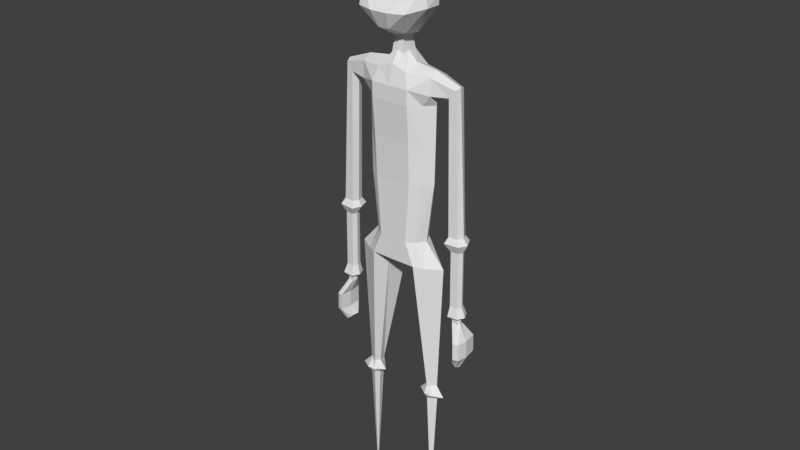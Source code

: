 # Source: char_side_1.blend  (saved by Blender 2.78.0; exported with 4.5.12 LTS)
import bpy
from mathutils import Matrix  # noqa: F401  (used for matrix-valued properties, if any)

bpy.ops.wm.read_factory_settings(use_empty=True)
scene = bpy.context.scene
scene.name = 'Scene'

# ---- collections
col_collection_1 = bpy.data.collections.new('Collection 1'); scene.collection.children.link(col_collection_1)

# ---- world
world_world = bpy.data.worlds.new('World'); scene.world = world_world
world_world.color = (0.05088, 0.05088, 0.05088)
world_world.use_sun_shadow = False
world_world.sun_shadow_jitter_overblur = 0.0
world_world.cycles.sampling_method = 'MANUAL'

# ---- meshes
me_cube_001 = bpy.data.meshes.new('Cube.001')
me_cube_001.from_pydata([(1.101, 0.06549, 15.96), (0.7475, -0.6431, 16.04), (0.1758, -0.7895, 15.07), (0.7362, -0.8602, 15.55), (0.4334, 0.06549, 14.84), (1.101, 0.06549, 15.67), (0.7254, 0.06549, 16.58), (0.4677, -0.6554, 16.52), (1.508, 0.06549, 16.83), (1.251, -0.6661, 17.09), (1.335, 0.06549, 17.63), (1.077, -0.8701, 17.65), (0.4085, -0.4023, 14.92), (1.101, -0.4023, 15.67), (1.011, -0.4023, 16.21), (1.086, -0.4023, 16.44), (1.225, -0.4023, 16.72), (1.335, -0.4023, 17.63), (0.3544, 0.5679, 15.67), (0.03755, -0.7895, 15.06), (0.2662, -0.6715, 15.97), (0.1258, 0.5679, 14.84), (0.3544, 0.5679, 15.96), (0.2662, -0.9989, 15.54), (0.1375, -0.6554, 16.52), (0.2257, 0.5679, 16.59), (0.4056, -0.6661, 17.11), (0.4938, 0.5679, 16.86), (0.3461, -0.8701, 17.67), (0.4343, 0.5679, 17.66), (0.1258, -0.4023, 14.84), (-0.01075, -0.536, 18.39), (1.16, 0.03416, 17.96), (1.084, -0.8697, 17.97), (-0.01075, -0.06822, 18.48), (1.16, -0.3703, 17.96), (0.3422, -0.536, 18.38), (0.4412, 0.5682, 17.99), (0.4304, -0.06822, 18.46), (1.077, -1.026, 17.78), (0.3461, -1.026, 17.8), (1.084, -1.025, 17.97), (0.353, -1.025, 18.0), (0.1258, 0.2018, 14.84), (0.1258, -0.1597, 14.84), (0.848, 0.3538, 10.74), (0.848, -0.2759, 10.74), (0.8661, -0.2759, 11.95), (1.131, -0.3039, 13.36), (0.8661, 0.3538, 11.95), (1.131, 0.3538, 13.35), (0.6608, 0.3538, 8.941), (0.6608, -0.2759, 8.941), (0.564, 0.5173, 13.48), (0.5737, -0.488, 11.96), (0.5402, 0.5173, 10.74), (0.5522, 0.5173, 11.95), (0.5617, -0.4382, 10.7), (0.5855, -0.5718, 13.48), (0.2816, 0.6167, 8.937), (0.4377, -0.4382, 8.949), (1.131, -0.2654, 13.84), (1.131, 0.3562, 13.81), (0.4321, 0.5044, 13.87), (0.4536, -0.4451, 13.89), (1.117, 0.0, 11.96), (1.131, 0.008628, 13.24), (1.093, 0.0, 10.74), (1.266, 0.04626, 4.246), (0.8521, 0.0, 8.945), (0.9234, 0.04626, 4.236), (1.131, -0.003239, 13.99), (0.4536, 1.001e-07, 14.08), (0.8787, 0.3538, 13.03), (0.8787, -0.2759, 13.03), (0.5846, -0.5718, 13.03), (0.5632, 0.5173, 13.03), (1.131, 1.124e-07, 13.03), (1.003, 0.355, 8.234), (1.003, -0.2771, 8.234), (0.3578, 0.7057, 8.214), (0.7157, -0.4406, 8.279), (1.458, -0.0001229, 8.248), (0.4984, -0.0001229, 8.176), (1.011, -0.109, 4.236), (1.143, -0.02867, 4.242), (1.003, -0.2771, 8.234), (1.458, -0.0001229, 8.248), (0.9741, 0.2793, 4.236), (1.143, 0.1423, 4.242), (1.538, 0.01309, 3.945), (1.221, 0.2068, 4.015), (0.683, 0.01309, 3.998), (0.9755, 0.3219, 3.994), (1.202, -0.2136, 4.001), (0.9845, -0.1963, 3.994), (1.282, 0.04667, 3.812), (1.159, 0.1428, 3.808), (0.9396, 0.04667, 3.802), (0.9903, 0.2797, 3.803), (1.159, -0.02827, 3.808), (1.027, -0.1086, 3.803), (1.08, 0.06675, -0.01167), (1.571, 0.01487, 13.26), (1.652, -0.1734, 13.4), (1.65, 0.2227, 13.4), (1.822, 0.2242, 13.62), (1.891, 0.007724, 13.7), (1.835, -0.1502, 13.63), (1.665, 0.01487, 9.445), (1.734, -0.1734, 9.447), (1.73, 0.2227, 9.447), (2.007, 0.2242, 9.452), (2.118, 0.007725, 9.454), (2.027, -0.1502, 9.452), (1.56, 0.009846, 9.267), (1.666, -0.2785, 9.268), (1.66, 0.3282, 9.268), (2.085, 0.3304, 9.276), (2.254, -0.0011, 9.279), (2.115, -0.2429, 9.277), (1.742, 0.01676, 8.998), (1.797, -0.1339, 8.999), (1.794, 0.1832, 8.999), (2.016, 0.1843, 9.003), (2.104, 0.01104, 9.005), (2.031, -0.1154, 9.004), (1.753, 0.01676, 7.28), (1.808, -0.1339, 7.281), (1.805, 0.1832, 7.281), (2.027, 0.1843, 7.285), (2.115, 0.01104, 7.286), (2.043, -0.1154, 7.285), (1.822, 0.01894, 6.926), (1.861, -0.0884, 6.926), (1.859, 0.1375, 6.926), (2.017, 0.1383, 6.929), (2.08, 0.01486, 6.93), (2.029, -0.07518, 6.929), (1.826, 0.01894, 6.733), (1.865, -0.0884, 6.734), (1.863, 0.1375, 6.734), (2.021, 0.1383, 6.737), (2.084, 0.01486, 6.738), (2.032, -0.07518, 6.737), (2.06, 0.00598, 6.26), (2.099, -0.3593, 6.261), (2.097, 0.4094, 6.261), (2.255, 0.4122, 6.264), (2.318, -0.00789, 6.265), (2.266, -0.3143, 6.264), (2.07, 0.00598, 5.734), (2.109, -0.3593, 5.735), (2.107, 0.4094, 5.735), (2.265, 0.4122, 5.738), (2.328, -0.00789, 5.739), (2.276, -0.3143, 5.738), (1.987, 0.02739, 5.426), (1.942, -0.1633, 5.463), (1.942, 0.2028, 5.445), (2.066, 0.1981, 5.346), (2.114, -0.004279, 5.318), (2.073, -0.1482, 5.358), (0.1868, -0.2204, 14.27), (0.1868, 0.3012, 14.25), (0.1868, 0.0222, 14.34), (1.678, 0.01545, 6.972), (1.788, -0.2149, 6.974), (1.777, 0.258, 6.973), (2.101, 0.2653, 6.986), (2.235, 0.0115, 6.991), (2.114, -0.2015, 6.987), (0.1258, 0.02101, 14.84), (0.0, -0.6715, 15.96), (0.0, 0.6736, 15.96), (-1.101, 0.06549, 15.96), (-0.7475, -0.6431, 16.04), (-0.1758, -0.7895, 15.07), (-0.7362, -0.8602, 15.55), (-0.4334, 0.06549, 14.84), (-1.101, 0.06549, 15.67), (0.0, 0.6736, 14.84), (0.0, 0.6736, 15.67), (0.0, -0.7895, 15.06), (0.0, -0.9989, 15.54), (0.0, -0.6554, 16.52), (0.0, 0.6736, 16.59), (-0.7254, 0.06549, 16.58), (-0.4677, -0.6554, 16.52), (0.0, -0.6661, 17.13), (0.0, 0.6736, 16.88), (-1.508, 0.06549, 16.83), (-1.251, -0.6661, 17.09), (0.0, -0.8701, 17.68), (0.0, 0.6736, 17.68), (-1.335, 0.06549, 17.63), (-1.077, -0.8701, 17.65), (-0.4085, -0.4023, 14.92), (-1.101, -0.4023, 15.67), (-1.011, -0.4023, 16.21), (0.0, -0.4023, 14.84), (-1.086, -0.4023, 16.44), (-1.225, -0.4023, 16.72), (-1.335, -0.4023, 17.63), (-0.3544, 0.5679, 15.67), (-0.03755, -0.7895, 15.06), (-0.2662, -0.6715, 15.97), (-0.1258, 0.5679, 14.84), (-0.3544, 0.5679, 15.96), (-0.2662, -0.9989, 15.54), (-0.1375, -0.6554, 16.52), (-0.2257, 0.5679, 16.59), (-0.4056, -0.6661, 17.11), (-0.4938, 0.5679, 16.86), (-0.3461, -0.8701, 17.67), (-0.4343, 0.5679, 17.66), (-0.1258, -0.4023, 14.84), (0.01075, -0.536, 18.39), (0.0, 0.674, 18.01), (-1.16, 0.03416, 17.96), (-1.084, -0.8697, 17.97), (0.01075, -0.06822, 18.48), (-1.16, -0.3703, 17.96), (-0.3422, -0.536, 18.38), (-0.4412, 0.5682, 17.99), (-0.4304, -0.06822, 18.46), (0.0, -1.026, 17.82), (-1.077, -1.026, 17.78), (-0.3461, -1.026, 17.8), (0.0, -1.025, 18.01), (-1.084, -1.025, 17.97), (-0.353, -1.025, 18.0), (0.0, 0.2546, 14.84), (-0.1258, 0.2018, 14.84), (0.0, -0.1746, 14.84), (-0.1258, -0.1597, 14.84), (-0.848, 0.3538, 10.74), (-0.848, -0.2759, 10.74), (-0.8661, -0.2759, 11.95), (-1.131, -0.3039, 13.36), (-0.8661, 0.3538, 11.95), (-1.131, 0.3538, 13.35), (-0.6608, 0.3538, 8.941), (-0.6608, -0.2759, 8.941), (-0.564, 0.5173, 13.48), (-0.5737, -0.488, 11.96), (-0.5402, 0.5173, 10.74), (-0.5522, 0.5173, 11.95), (-0.5617, -0.4382, 10.7), (-0.5855, -0.5718, 13.48), (-0.2816, 0.6167, 8.937), (-0.4377, -0.4382, 8.949), (-1.131, -0.2654, 13.84), (-1.131, 0.3562, 13.81), (-0.4321, 0.5044, 13.87), (-0.4536, -0.4451, 13.89), (-1.117, 0.0, 11.96), (-1.131, 0.008628, 13.24), (-1.093, 0.0, 10.74), (-1.266, 0.04626, 4.246), (-0.8521, 0.0, 8.945), (-0.9234, 0.04626, 4.236), (-1.131, -0.003239, 13.99), (-0.4536, 1.001e-07, 14.08), (-0.8787, 0.3538, 13.03), (-0.8787, -0.2759, 13.03), (-0.5846, -0.5718, 13.03), (-0.5632, 0.5173, 13.03), (-1.131, 1.124e-07, 13.03), (-1.003, 0.355, 8.234), (-1.003, -0.2771, 8.234), (-0.3578, 0.7057, 8.214), (-0.7157, -0.4406, 8.279), (-1.458, -0.0001229, 8.248), (-0.4984, -0.0001229, 8.176), (-1.011, -0.109, 4.236), (-1.143, -0.02867, 4.242), (-1.003, -0.2771, 8.234), (-1.458, -0.0001229, 8.248), (-0.9741, 0.2793, 4.236), (-1.143, 0.1423, 4.242), (-1.538, 0.01309, 3.945), (-1.221, 0.2068, 4.015), (-0.683, 0.01309, 3.998), (-0.9755, 0.3219, 3.994), (-1.202, -0.2136, 4.001), (-0.9845, -0.1963, 3.994), (-1.282, 0.04667, 3.812), (-1.159, 0.1428, 3.808), (-0.9396, 0.04667, 3.802), (-0.9903, 0.2797, 3.803), (-1.159, -0.02827, 3.808), (-1.027, -0.1086, 3.803), (-1.08, 0.06675, -0.01167), (-1.571, 0.01487, 13.26), (-1.652, -0.1734, 13.4), (-1.65, 0.2227, 13.4), (-1.822, 0.2242, 13.62), (-1.891, 0.007724, 13.7), (-1.835, -0.1502, 13.63), (-1.665, 0.01487, 9.445), (-1.734, -0.1734, 9.447), (-1.73, 0.2227, 9.447), (-2.007, 0.2242, 9.452), (-2.118, 0.007725, 9.454), (-2.027, -0.1502, 9.452), (-1.56, 0.009846, 9.267), (-1.666, -0.2785, 9.268), (-1.66, 0.3282, 9.268), (-2.085, 0.3304, 9.276), (-2.254, -0.0011, 9.279), (-2.115, -0.2429, 9.277), (-1.742, 0.01676, 8.998), (-1.797, -0.1339, 8.999), (-1.794, 0.1832, 8.999), (-2.016, 0.1843, 9.003), (-2.104, 0.01104, 9.005), (-2.031, -0.1154, 9.004), (-1.753, 0.01676, 7.28), (-1.808, -0.1339, 7.281), (-1.805, 0.1832, 7.281), (-2.027, 0.1843, 7.285), (-2.115, 0.01104, 7.286), (-2.043, -0.1154, 7.285), (-1.822, 0.01894, 6.926), (-1.861, -0.0884, 6.926), (-1.859, 0.1375, 6.926), (-2.017, 0.1383, 6.929), (-2.08, 0.01486, 6.93), (-2.029, -0.07518, 6.929), (-1.826, 0.01894, 6.733), (-1.865, -0.0884, 6.734), (-1.863, 0.1375, 6.734), (-2.021, 0.1383, 6.737), (-2.084, 0.01486, 6.738), (-2.032, -0.07518, 6.737), (-2.06, 0.00598, 6.26), (-2.099, -0.3593, 6.261), (-2.097, 0.4094, 6.261), (-2.255, 0.4122, 6.264), (-2.318, -0.00789, 6.265), (-2.266, -0.3143, 6.264), (-2.07, 0.00598, 5.734), (-2.109, -0.3593, 5.735), (-2.107, 0.4094, 5.735), (-2.265, 0.4122, 5.738), (-2.328, -0.00789, 5.739), (-2.276, -0.3143, 5.738), (-1.987, 0.02739, 5.426), (-1.942, -0.1633, 5.463), (-1.942, 0.2028, 5.445), (-2.066, 0.1981, 5.346), (-2.114, -0.004279, 5.318), (-2.073, -0.1482, 5.358), (-0.1868, -0.2204, 14.27), (-0.1868, 0.3012, 14.25), (-0.1868, 0.0222, 14.34), (-1.678, 0.01545, 6.972), (-1.788, -0.2149, 6.974), (-1.777, 0.258, 6.973), (-2.101, 0.2653, 6.986), (-2.235, 0.0115, 6.991), (-2.114, -0.2015, 6.987), (-0.1258, 0.02101, 14.84), (0.0, -0.4382, 10.71), (0.0, 0.5571, 10.75), (0.0, 0.5571, 11.94), (0.0, 0.5565, 13.48), (0.0, -0.488, 11.96), (0.0, -0.5718, 13.48), (0.0, -0.4382, 8.941), (0.0, 0.673, 8.929), (0.0, 0.5755, 13.91), (0.0, -0.443, 14.05), (0.0, -0.5718, 13.03), (0.0, 0.5571, 13.03), (0.0, -0.4406, 8.269), (0.0, 0.762, 8.258), (0.0, -0.0001229, 8.167), (0.0, 0.3828, 14.38), (0.0, -0.2195, 14.35)], [(4, 172), (4, 43), (4, 44), (179, 363), (179, 233), (179, 235)], [(15, 6, 8, 16), (21, 18, 5, 4), (12, 13, 3, 2), (30, 12, 2, 19), (18, 182, 174, 22), (13, 5, 0, 14), (23, 3, 1, 20), (19, 23, 184, 183), (22, 174, 186, 25), (14, 0, 6, 15), (20, 1, 7, 24), (16, 8, 10, 17), (25, 186, 190, 27), (24, 7, 9, 26), (10, 29, 37, 32), (27, 190, 194, 29), (26, 9, 11, 28), (17, 10, 32, 35), (9, 16, 17, 11), (1, 14, 15, 7), (3, 13, 14, 1), (21, 4, 12, 30, 44, 172, 43), (4, 5, 13, 12), (7, 15, 16, 9), (234, 44, 30, 200), (29, 194, 218, 37), (189, 26, 28, 193), (8, 27, 29, 10), (11, 17, 35, 33), (185, 24, 26, 189), (6, 25, 27, 8), (173, 20, 24, 185), (0, 22, 25, 6), (2, 3, 23, 19), (184, 23, 20, 173), (5, 18, 22, 0), (200, 30, 19, 183), (181, 182, 18, 21), (38, 34, 31, 36), (37, 218, 34, 38), (32, 37, 38, 35), (35, 38, 36, 33), (11, 33, 41, 39), (28, 11, 39, 40), (226, 40, 42, 229), (40, 39, 41, 42), (33, 36, 42, 41), (193, 28, 40, 226), (36, 31, 229, 42), (181, 21, 43, 232), (60, 370, 376, 81), (76, 53, 50, 73), (77, 66, 48, 74), (57, 364, 370, 60), (56, 49, 45, 55), (65, 47, 46, 67), (53, 367, 372, 63), (54, 368, 364, 57), (75, 58, 369, 374), (67, 46, 52, 69), (55, 45, 51, 59), (365, 55, 59, 371), (74, 48, 58, 75), (47, 54, 57, 46), (71, 61, 108, 107), (366, 56, 55, 365), (46, 57, 60, 52), (375, 367, 53, 76), (69, 52, 79, 82), (64, 72, 165, 163), (71, 72, 64, 61), (369, 58, 64, 373), (58, 48, 61, 64), (50, 53, 63, 62), (62, 63, 72, 71), (72, 63, 164, 165), (52, 60, 81, 79), (66, 50, 105, 103), (45, 67, 69, 51), (49, 65, 67, 45), (73, 50, 66, 77), (49, 73, 77, 65), (366, 375, 76, 56), (47, 74, 75, 54), (54, 75, 374, 368), (65, 77, 74, 47), (56, 76, 73, 49), (89, 68, 90, 91), (378, 83, 81, 376), (377, 80, 83, 378), (82, 79, 86, 87), (51, 69, 82, 78), (371, 59, 80, 377), (59, 51, 78, 80), (78, 87, 68, 89), (81, 83, 70, 84), (85, 84, 95, 94), (80, 78, 89, 88), (79, 81, 86), (78, 82, 87), (87, 86, 85, 68), (86, 81, 84, 85), (83, 80, 88, 70), (92, 93, 99, 98), (95, 92, 98, 101), (84, 70, 92, 95), (88, 89, 91, 93), (68, 85, 94, 90), (70, 88, 93, 92), (96, 100, 102), (100, 101, 102), (94, 95, 101, 100), (90, 94, 100, 96), (93, 91, 97, 99), (91, 90, 96, 97), (99, 97, 102), (97, 96, 102), (101, 98, 102), (98, 99, 102), (107, 108, 114, 113), (103, 105, 111, 109), (48, 66, 103, 104), (62, 71, 107, 106), (50, 62, 106, 105), (61, 48, 104, 108), (111, 112, 118, 117), (114, 110, 116, 120), (104, 103, 109, 110), (106, 107, 113, 112), (108, 104, 110, 114), (105, 106, 112, 111), (116, 115, 121, 122), (119, 120, 126, 125), (109, 111, 117, 115), (113, 114, 120, 119), (110, 109, 115, 116), (112, 113, 119, 118), (121, 123, 129, 127), (123, 124, 130, 129), (118, 119, 125, 124), (120, 116, 122, 126), (117, 118, 124, 123), (115, 117, 123, 121), (373, 64, 163, 380), (138, 137, 170, 171), (125, 126, 132, 131), (122, 121, 127, 128), (124, 125, 131, 130), (126, 122, 128, 132), (137, 138, 144, 143), (133, 135, 141, 139), (380, 163, 44, 234), (137, 136, 169, 170), (163, 165, 172, 44), (136, 135, 168, 169), (144, 140, 146, 150), (142, 143, 149, 148), (134, 133, 139, 140), (136, 137, 143, 142), (138, 134, 140, 144), (135, 136, 142, 141), (149, 150, 156, 155), (145, 147, 153, 151), (141, 142, 148, 147), (139, 141, 147, 145), (143, 144, 150, 149), (140, 139, 145, 146), (156, 152, 158, 162), (154, 155, 161, 160), (146, 145, 151, 152), (148, 149, 155, 154), (150, 146, 152, 156), (147, 148, 154, 153), (157, 159, 160, 161), (158, 157, 161, 162), (153, 154, 160, 159), (151, 153, 159, 157), (155, 156, 162, 161), (152, 151, 157, 158), (130, 131, 170, 169), (128, 127, 166, 167), (132, 128, 167, 171), (129, 130, 169, 168), (127, 129, 168, 166), (131, 132, 171, 170), (134, 138, 171, 167), (133, 134, 167, 166), (63, 372, 379, 164), (135, 133, 166, 168), (164, 379, 232, 43), (165, 164, 43, 172), (201, 202, 191, 187), (207, 179, 180, 204), (197, 177, 178, 198), (216, 205, 177, 197), (204, 208, 174, 182), (198, 199, 175, 180), (209, 206, 176, 178), (205, 183, 184, 209), (208, 211, 186, 174), (199, 201, 187, 175), (206, 210, 188, 176), (202, 203, 195, 191), (211, 213, 190, 186), (210, 212, 192, 188), (195, 219, 224, 215), (213, 215, 194, 190), (212, 214, 196, 192), (203, 222, 219, 195), (192, 196, 203, 202), (176, 188, 201, 199), (178, 176, 199, 198), (207, 233, 363, 235, 216, 197, 179), (179, 197, 198, 180), (188, 192, 202, 201), (234, 200, 216, 235), (215, 224, 218, 194), (189, 193, 214, 212), (191, 195, 215, 213), (196, 220, 222, 203), (185, 189, 212, 210), (187, 191, 213, 211), (173, 185, 210, 206), (175, 187, 211, 208), (177, 205, 209, 178), (184, 173, 206, 209), (180, 175, 208, 204), (200, 183, 205, 216), (181, 207, 204, 182), (225, 223, 217, 221), (224, 225, 221, 218), (219, 222, 225, 224), (222, 220, 223, 225), (196, 227, 230, 220), (214, 228, 227, 196), (226, 229, 231, 228), (228, 231, 230, 227), (220, 230, 231, 223), (193, 226, 228, 214), (223, 231, 229, 217), (181, 232, 233, 207), (251, 272, 376, 370), (267, 264, 241, 244), (268, 265, 239, 257), (248, 251, 370, 364), (247, 246, 236, 240), (256, 258, 237, 238), (244, 254, 372, 367), (245, 248, 364, 368), (266, 374, 369, 249), (258, 260, 243, 237), (246, 250, 242, 236), (365, 371, 250, 246), (265, 266, 249, 239), (238, 237, 248, 245), (262, 298, 299, 252), (366, 365, 246, 247), (237, 243, 251, 248), (375, 267, 244, 367), (260, 273, 270, 243), (255, 354, 356, 263), (262, 252, 255, 263), (369, 373, 255, 249), (249, 255, 252, 239), (241, 253, 254, 244), (253, 262, 263, 254), (263, 356, 355, 254), (243, 270, 272, 251), (257, 294, 296, 241), (236, 242, 260, 258), (240, 236, 258, 256), (264, 268, 257, 241), (240, 256, 268, 264), (366, 247, 267, 375), (238, 245, 266, 265), (245, 368, 374, 266), (256, 238, 265, 268), (247, 240, 264, 267), (280, 282, 281, 259), (378, 376, 272, 274), (377, 378, 274, 271), (273, 278, 277, 270), (242, 269, 273, 260), (371, 377, 271, 250), (250, 271, 269, 242), (269, 280, 259, 278), (272, 275, 261, 274), (276, 285, 286, 275), (271, 279, 280, 269), (270, 277, 272), (269, 278, 273), (278, 259, 276, 277), (277, 276, 275, 272), (274, 261, 279, 271), (283, 289, 290, 284), (286, 292, 289, 283), (275, 286, 283, 261), (279, 284, 282, 280), (259, 281, 285, 276), (261, 283, 284, 279), (287, 293, 291), (291, 293, 292), (285, 291, 292, 286), (281, 287, 291, 285), (284, 290, 288, 282), (282, 288, 287, 281), (290, 293, 288), (288, 293, 287), (292, 293, 289), (289, 293, 290), (298, 304, 305, 299), (294, 300, 302, 296), (239, 295, 294, 257), (253, 297, 298, 262), (241, 296, 297, 253), (252, 299, 295, 239), (302, 308, 309, 303), (305, 311, 307, 301), (295, 301, 300, 294), (297, 303, 304, 298), (299, 305, 301, 295), (296, 302, 303, 297), (307, 313, 312, 306), (310, 316, 317, 311), (300, 306, 308, 302), (304, 310, 311, 305), (301, 307, 306, 300), (303, 309, 310, 304), (312, 318, 320, 314), (314, 320, 321, 315), (309, 315, 316, 310), (311, 317, 313, 307), (308, 314, 315, 309), (306, 312, 314, 308), (373, 380, 354, 255), (329, 362, 361, 328), (316, 322, 323, 317), (313, 319, 318, 312), (315, 321, 322, 316), (317, 323, 319, 313), (328, 334, 335, 329), (324, 330, 332, 326), (380, 234, 235, 354), (328, 361, 360, 327), (354, 235, 363, 356), (327, 360, 359, 326), (335, 341, 337, 331), (333, 339, 340, 334), (325, 331, 330, 324), (327, 333, 334, 328), (329, 335, 331, 325), (326, 332, 333, 327), (340, 346, 347, 341), (336, 342, 344, 338), (332, 338, 339, 333), (330, 336, 338, 332), (334, 340, 341, 335), (331, 337, 336, 330), (347, 353, 349, 343), (345, 351, 352, 346), (337, 343, 342, 336), (339, 345, 346, 340), (341, 347, 343, 337), (338, 344, 345, 339), (348, 352, 351, 350), (349, 353, 352, 348), (344, 350, 351, 345), (342, 348, 350, 344), (346, 352, 353, 347), (343, 349, 348, 342), (321, 360, 361, 322), (319, 358, 357, 318), (323, 362, 358, 319), (320, 359, 360, 321), (318, 357, 359, 320), (322, 361, 362, 323), (325, 358, 362, 329), (324, 357, 358, 325), (254, 355, 379, 372), (326, 359, 357, 324), (355, 233, 232, 379), (356, 363, 233, 355)])
_uv = me_cube_001.uv_layers.new(name='UVMap')
_uv.uv.foreach_set('vector', [0.2963, 0.1771, 0.3333, 0.1597, 0.3325, 0.1996, 0.3061, 0.195, 0.2992, 0.04306, 0.3308, 0.08979, 0.2945, 0.1219, 0.2684, 0.07188, 0.2468, 0.09299, 0.2778, 0.1331, 0.2535, 0.1334, 0.2318, 0.1106, 0.2319, 0.0846, 0.2468, 0.09299, 0.2318, 0.1106, 0.2252, 0.1098, 0.3308, 0.08979, 0.3484, 0.07269, 0.3616, 0.0877, 0.3427, 0.1035, 0.2778, 0.1331, 0.2945, 0.1219, 0.3027, 0.1332, 0.2885, 0.1622, 0.2345, 0.1337, 0.2535, 0.1334, 0.2635, 0.1574, 0.2372, 0.1583, 0.2252, 0.1098, 0.2345, 0.1337, 0.2234, 0.1337, 0.2234, 0.1096, 0.3427, 0.1035, 0.3616, 0.0877, 0.3888, 0.1228, 0.3747, 0.1336, 0.2885, 0.1622, 0.3027, 0.1332, 0.3333, 0.1597, 0.2963, 0.1771, 0.2372, 0.1583, 0.2635, 0.1574, 0.2521, 0.1889, 0.2316, 0.19, 0.3061, 0.195, 0.3325, 0.1996, 0.3529, 0.2288, 0.3286, 0.2429, 0.3747, 0.1336, 0.3888, 0.1228, 0.4016, 0.1384, 0.3746, 0.1597, 0.2316, 0.19, 0.2521, 0.1889, 0.3016, 0.2213, 0.2496, 0.2267, 0.3529, 0.2288, 0.4086, 0.2003, 0.4199, 0.219, 0.3666, 0.2473, 0.3746, 0.1597, 0.4016, 0.1384, 0.4343, 0.1842, 0.4086, 0.2003, 0.2496, 0.2267, 0.3016, 0.2213, 0.2982, 0.2623, 0.2475, 0.2653, 0.3286, 0.2429, 0.3529, 0.2288, 0.3666, 0.2473, 0.3421, 0.2642, 0.3016, 0.2213, 0.3061, 0.195, 0.3286, 0.2429, 0.2982, 0.2623, 0.2635, 0.1574, 0.2885, 0.1622, 0.2963, 0.1771, 0.2521, 0.1889, 0.2535, 0.1334, 0.2778, 0.1331, 0.2885, 0.1622, 0.2635, 0.1574, 0.2992, 0.04306, 0.2684, 0.07188, 0.2468, 0.09299, 0.2319, 0.0846, 0.2392, 0.06039, 0.2536, 0.04895, 0.2705, 0.04442, 0.2684, 0.07188, 0.2945, 0.1219, 0.2778, 0.1331, 0.2468, 0.09299, 0.2521, 0.1889, 0.2963, 0.1771, 0.3061, 0.195, 0.3016, 0.2213, 0.2234, 0.06025, 0.2392, 0.06039, 0.2319, 0.0846, 0.2234, 0.08399, 0.4086, 0.2003, 0.4343, 0.1842, 0.4466, 0.203, 0.4199, 0.219, 0.2234, 0.2278, 0.2496, 0.2267, 0.2475, 0.2653, 0.2234, 0.2669, 0.3325, 0.1996, 0.3746, 0.1597, 0.4086, 0.2003, 0.3529, 0.2288, 0.2982, 0.2623, 0.3286, 0.2429, 0.3421, 0.2642, 0.3105, 0.2828, 0.2234, 0.19, 0.2316, 0.19, 0.2496, 0.2267, 0.2234, 0.2278, 0.3333, 0.1597, 0.3747, 0.1336, 0.3746, 0.1597, 0.3325, 0.1996, 0.2234, 0.1588, 0.2372, 0.1583, 0.2316, 0.19, 0.2234, 0.19, 0.3027, 0.1332, 0.3427, 0.1035, 0.3747, 0.1336, 0.3333, 0.1597, 0.2318, 0.1106, 0.2535, 0.1334, 0.2345, 0.1337, 0.2252, 0.1098, 0.2234, 0.1337, 0.2345, 0.1337, 0.2372, 0.1583, 0.2234, 0.1588, 0.2945, 0.1219, 0.3308, 0.08979, 0.3427, 0.1035, 0.3027, 0.1332, 0.2234, 0.08399, 0.2319, 0.0846, 0.2252, 0.1098, 0.2234, 0.1096, 0.3062, 0.03484, 0.3484, 0.07269, 0.3308, 0.08979, 0.2992, 0.04306, 0.2632, 0.3664, 0.2341, 0.375, 0.2271, 0.3412, 0.2514, 0.3371, 0.2854, 0.4146, 0.2584, 0.4319, 0.2341, 0.375, 0.2632, 0.3664, 0.3227, 0.361, 0.2854, 0.4146, 0.2632, 0.3664, 0.3159, 0.332, 0.3159, 0.332, 0.2632, 0.3664, 0.2514, 0.3371, 0.3012, 0.2987, 0.2982, 0.2623, 0.3105, 0.2828, 0.2997, 0.288, 0.2955, 0.2761, 0.2475, 0.2653, 0.2982, 0.2623, 0.2955, 0.2761, 0.2483, 0.2803, 0.2234, 0.2817, 0.2483, 0.2803, 0.2495, 0.2945, 0.2234, 0.2961, 0.2483, 0.2803, 0.2955, 0.2761, 0.2997, 0.288, 0.2495, 0.2945, 0.3012, 0.2987, 0.2514, 0.3371, 0.2495, 0.2945, 0.2997, 0.288, 0.2234, 0.2669, 0.2475, 0.2653, 0.2483, 0.2803, 0.2234, 0.2817, 0.2514, 0.3371, 0.2271, 0.3412, 0.2234, 0.2961, 0.2495, 0.2945, 0.3062, 0.03484, 0.2992, 0.04306, 0.2705, 0.04442, 0.279, 0.03496, 0.8291, 0.58, 0.8062, 0.5942, 0.7837, 0.5596, 0.8211, 0.5326, 0.2808, 0.7991, 0.2676, 0.8248, 0.2459, 0.8043, 0.2601, 0.7915, 0.2369, 0.786, 0.2344, 0.7961, 0.2222, 0.7985, 0.2187, 0.782, 0.2043, 0.6462, 0.1691, 0.6461, 0.1693, 0.5293, 0.1998, 0.5301, 0.296, 0.7296, 0.2726, 0.7273, 0.2754, 0.6489, 0.2986, 0.648, 0.2456, 0.7249, 0.2233, 0.7231, 0.2248, 0.6493, 0.2479, 0.65, 0.2676, 0.8248, 0.3021, 0.8501, 0.275, 0.8781, 0.255, 0.8488, 0.2024, 0.7226, 0.1689, 0.7214, 0.1691, 0.6461, 0.2043, 0.6462, 0.1979, 0.7809, 0.1976, 0.8025, 0.1686, 0.8042, 0.1687, 0.7804, 0.2479, 0.65, 0.2248, 0.6493, 0.2187, 0.5301, 0.2418, 0.5305, 0.2986, 0.648, 0.2754, 0.6489, 0.2697, 0.5273, 0.3015, 0.5228, 0.3363, 0.6468, 0.2986, 0.648, 0.3015, 0.5228, 0.3215, 0.5196, 0.2187, 0.782, 0.2222, 0.7985, 0.1976, 0.8025, 0.1979, 0.7809, 0.2233, 0.7231, 0.2024, 0.7226, 0.2043, 0.6462, 0.2248, 0.6493, 0.5193, 0.9777, 0.5082, 0.9709, 0.5218, 0.9449, 0.5302, 0.9469, 0.3355, 0.7336, 0.296, 0.7296, 0.2986, 0.648, 0.3363, 0.6468, 0.2248, 0.6493, 0.2043, 0.6462, 0.1998, 0.5301, 0.2187, 0.5301, 0.3195, 0.8153, 0.3021, 0.8501, 0.2676, 0.8248, 0.2808, 0.7991, 0.8646, 0.5654, 0.8437, 0.5724, 0.8413, 0.5243, 0.8652, 0.5188, 0.1954, 0.8257, 0.2165, 0.849, 0.2053, 0.8781, 0.1867, 0.8644, 0.2276, 0.8192, 0.2165, 0.849, 0.1954, 0.8257, 0.221, 0.8137, 0.1686, 0.8042, 0.1976, 0.8025, 0.1954, 0.8257, 0.1685, 0.8397, 0.1976, 0.8025, 0.2222, 0.7985, 0.221, 0.8137, 0.1954, 0.8257, 0.2459, 0.8043, 0.2676, 0.8248, 0.255, 0.8488, 0.238, 0.8182, 0.238, 0.8182, 0.255, 0.8488, 0.2165, 0.849, 0.2276, 0.8192, 0.2165, 0.849, 0.255, 0.8488, 0.2317, 0.882, 0.2053, 0.8781, 0.8437, 0.5724, 0.8291, 0.58, 0.8211, 0.5326, 0.8413, 0.5243, 0.4913, 0.9601, 0.4856, 0.9621, 0.4747, 0.9369, 0.4924, 0.9296, 0.2754, 0.6489, 0.2479, 0.65, 0.2418, 0.5305, 0.2697, 0.5273, 0.2726, 0.7273, 0.2456, 0.7249, 0.2479, 0.65, 0.2754, 0.6489, 0.2601, 0.7915, 0.2459, 0.8043, 0.2344, 0.7961, 0.2369, 0.786, 0.2726, 0.7273, 0.2601, 0.7915, 0.2369, 0.786, 0.2456, 0.7249, 0.3355, 0.7336, 0.3195, 0.8153, 0.2808, 0.7991, 0.296, 0.7296, 0.2233, 0.7231, 0.2187, 0.782, 0.1979, 0.7809, 0.2024, 0.7226, 0.2024, 0.7226, 0.1979, 0.7809, 0.1687, 0.7804, 0.1689, 0.7214, 0.2456, 0.7249, 0.2369, 0.786, 0.2187, 0.782, 0.2233, 0.7231, 0.296, 0.7296, 0.2808, 0.7991, 0.2601, 0.7915, 0.2726, 0.7273, 0.8674, 0.2588, 0.8566, 0.2594, 0.8543, 0.2432, 0.866, 0.2436, 0.7676, 0.5375, 0.7921, 0.5198, 0.8211, 0.5326, 0.7837, 0.5596, 0.9572, 0.5587, 0.9417, 0.5373, 0.9817, 0.5076, 0.9959, 0.5313, 0.8652, 0.5188, 0.8413, 0.5243, 0.8412, 0.5239, 0.8652, 0.5183, 0.8896, 0.5714, 0.8646, 0.5654, 0.8652, 0.5188, 0.8925, 0.5236, 0.9296, 0.5942, 0.9139, 0.5834, 0.9417, 0.5373, 0.9572, 0.5587, 0.9139, 0.5834, 0.8896, 0.5714, 0.8925, 0.5236, 0.9417, 0.5373, 0.8925, 0.5236, 0.8652, 0.5183, 0.8566, 0.2594, 0.8674, 0.2588, 0.8211, 0.5326, 0.7921, 0.5198, 0.8253, 0.261, 0.8368, 0.2592, 0.8471, 0.2596, 0.8368, 0.2592, 0.8356, 0.2437, 0.8446, 0.2439, 0.9417, 0.5373, 0.8925, 0.5236, 0.8674, 0.2588, 0.8824, 0.2576, 0.8413, 0.5243, 0.8211, 0.5326, 0.8412, 0.5239, 0.8925, 0.5236, 0.8652, 0.5188, 0.8652, 0.5183, 0.8652, 0.5183, 0.8412, 0.5239, 0.8471, 0.2596, 0.8566, 0.2594, 0.8412, 0.5239, 0.8211, 0.5326, 0.8368, 0.2592, 0.8471, 0.2596, 0.9817, 0.5076, 0.9417, 0.5373, 0.8824, 0.2576, 0.8985, 0.2566, 0.907, 0.2378, 0.8811, 0.2412, 0.8786, 0.2294, 0.8926, 0.2245, 0.8356, 0.2437, 0.8147, 0.2435, 0.8268, 0.2285, 0.8373, 0.2315, 0.8368, 0.2592, 0.8253, 0.261, 0.8147, 0.2435, 0.8356, 0.2437, 0.8824, 0.2576, 0.8674, 0.2588, 0.866, 0.2436, 0.8811, 0.2412, 0.8566, 0.2594, 0.8471, 0.2596, 0.8446, 0.2439, 0.8543, 0.2432, 0.8985, 0.2566, 0.8824, 0.2576, 0.8811, 0.2412, 0.907, 0.2378, 0.8554, 0.2316, 0.8468, 0.2314, 0.8472, -0.001734, 0.8468, 0.2314, 0.8373, 0.2315, 0.8472, -0.001734, 0.8446, 0.2439, 0.8356, 0.2437, 0.8373, 0.2315, 0.8468, 0.2314, 0.8543, 0.2432, 0.8446, 0.2439, 0.8468, 0.2314, 0.8554, 0.2316, 0.8811, 0.2412, 0.866, 0.2436, 0.8652, 0.2305, 0.8786, 0.2294, 0.866, 0.2436, 0.8543, 0.2432, 0.8554, 0.2316, 0.8652, 0.2305, 0.8786, 0.2294, 0.8652, 0.2305, 0.8472, -0.001734, 0.8652, 0.2305, 0.8554, 0.2316, 0.8472, -0.001734, 0.8373, 0.2315, 0.8268, 0.2285, 0.8472, -0.001734, 0.8926, 0.2245, 0.8786, 0.2294, 0.8472, -0.001734, 0.5302, 0.9469, 0.5218, 0.9449, 0.5204, 0.6588, 0.5325, 0.6602, 0.4924, 0.9296, 0.4747, 0.9369, 0.4794, 0.6594, 0.4915, 0.6592, 0.4969, 0.9623, 0.4913, 0.9601, 0.4924, 0.9296, 0.5087, 0.9372, 0.4752, 0.9695, 0.4602, 0.9777, 0.4513, 0.9465, 0.4626, 0.9441, 0.4856, 0.9621, 0.4752, 0.9695, 0.4626, 0.9441, 0.4747, 0.9369, 0.5082, 0.9709, 0.4969, 0.9623, 0.5087, 0.9372, 0.5218, 0.9449, 0.4794, 0.6594, 0.4626, 0.6604, 0.4626, 0.6476, 0.4794, 0.6494, 0.5204, 0.6588, 0.5031, 0.6602, 0.5029, 0.649, 0.5215, 0.6478, 0.5087, 0.9372, 0.4924, 0.9296, 0.4915, 0.6592, 0.5031, 0.6602, 0.4626, 0.9441, 0.4513, 0.9465, 0.4454, 0.6615, 0.4626, 0.6604, 0.5218, 0.9449, 0.5087, 0.9372, 0.5031, 0.6602, 0.5204, 0.6588, 0.4747, 0.9369, 0.4626, 0.9441, 0.4626, 0.6604, 0.4794, 0.6594, 0.5029, 0.649, 0.4917, 0.6496, 0.4917, 0.6311, 0.5027, 0.6303, 0.5366, 0.6468, 0.5215, 0.6478, 0.5192, 0.6304, 0.529, 0.6286, 0.4915, 0.6592, 0.4794, 0.6594, 0.4794, 0.6494, 0.4917, 0.6496, 0.5325, 0.6602, 0.5204, 0.6588, 0.5215, 0.6478, 0.5366, 0.6468, 0.5031, 0.6602, 0.4915, 0.6592, 0.4917, 0.6496, 0.5029, 0.649, 0.4626, 0.6604, 0.4454, 0.6615, 0.4413, 0.6457, 0.4626, 0.6476, 0.4917, 0.6311, 0.4798, 0.6301, 0.4817, 0.512, 0.4914, 0.5121, 0.4798, 0.6301, 0.4642, 0.6301, 0.468, 0.5105, 0.4817, 0.512, 0.4626, 0.6476, 0.4413, 0.6457, 0.4506, 0.6281, 0.4642, 0.6301, 0.5215, 0.6478, 0.5029, 0.649, 0.5027, 0.6303, 0.5192, 0.6304, 0.4794, 0.6494, 0.4626, 0.6476, 0.4642, 0.6301, 0.4798, 0.6301, 0.4917, 0.6496, 0.4794, 0.6494, 0.4798, 0.6301, 0.4917, 0.6311, 0.1685, 0.8397, 0.1954, 0.8257, 0.1867, 0.8644, 0.1684, 0.8711, 0.5056, 0.4858, 0.5107, 0.48, 0.5227, 0.4855, 0.5106, 0.4935, 0.529, 0.6286, 0.5192, 0.6304, 0.5149, 0.5103, 0.5251, 0.5087, 0.5027, 0.6303, 0.4917, 0.6311, 0.4914, 0.5121, 0.5004, 0.512, 0.4642, 0.6301, 0.4506, 0.6281, 0.4543, 0.5081, 0.468, 0.5105, 0.5192, 0.6304, 0.5027, 0.6303, 0.5004, 0.512, 0.5149, 0.5103, 0.8397, 0.9902, 0.832, 0.9909, 0.8299, 0.9744, 0.8394, 0.9734, 0.8718, 0.9967, 0.862, 0.9939, 0.8659, 0.978, 0.8763, 0.9816, 0.2234, 0.01485, 0.2319, 0.009613, 0.2392, 0.06039, 0.2234, 0.06025, 0.4701, 0.4788, 0.4766, 0.4865, 0.4718, 0.4938, 0.4579, 0.4843, 0.2319, 0.009613, 0.243, 0.01157, 0.2536, 0.04895, 0.2392, 0.06039, 0.4766, 0.4865, 0.4845, 0.4914, 0.4829, 0.498, 0.4718, 0.4938, 0.8299, 0.9744, 0.8152, 0.9786, 0.8156, 0.933, 0.8248, 0.9316, 0.8523, 0.9747, 0.8394, 0.9734, 0.8381, 0.9326, 0.8563, 0.9311, 0.8195, 0.9939, 0.811, 0.9967, 0.8059, 0.9825, 0.8152, 0.9786, 0.8497, 0.9911, 0.8397, 0.9902, 0.8394, 0.9734, 0.8523, 0.9747, 0.832, 0.9909, 0.8195, 0.9939, 0.8152, 0.9786, 0.8299, 0.9744, 0.862, 0.9939, 0.8497, 0.9911, 0.8523, 0.9747, 0.8659, 0.978, 0.8381, 0.9326, 0.8248, 0.9316, 0.8254, 0.91, 0.838, 0.9106, 0.89, 0.9364, 0.8638, 0.9326, 0.8608, 0.9079, 0.8849, 0.896, 0.8659, 0.978, 0.8523, 0.9747, 0.8563, 0.9311, 0.8638, 0.9326, 0.8763, 0.9816, 0.8659, 0.978, 0.8638, 0.9326, 0.89, 0.9364, 0.8394, 0.9734, 0.8299, 0.9744, 0.8248, 0.9316, 0.8381, 0.9326, 0.8152, 0.9786, 0.8059, 0.9825, 0.7898, 0.937, 0.8156, 0.933, 0.8254, 0.91, 0.8177, 0.9069, 0.8231, 0.8847, 0.8317, 0.8908, 0.8536, 0.911, 0.838, 0.9106, 0.8385, 0.891, 0.8476, 0.8909, 0.8156, 0.933, 0.7898, 0.937, 0.7977, 0.8961, 0.8177, 0.9069, 0.8563, 0.9311, 0.8381, 0.9326, 0.838, 0.9106, 0.8536, 0.911, 0.8248, 0.9316, 0.8156, 0.933, 0.8177, 0.9069, 0.8254, 0.91, 0.8638, 0.9326, 0.8563, 0.9311, 0.8536, 0.911, 0.8608, 0.9079, 0.8397, 0.8791, 0.8553, 0.8845, 0.8476, 0.8909, 0.8385, 0.891, 0.8231, 0.8847, 0.8397, 0.8791, 0.8385, 0.891, 0.8317, 0.8908, 0.8608, 0.9079, 0.8536, 0.911, 0.8476, 0.8909, 0.8553, 0.8845, 0.8849, 0.896, 0.8608, 0.9079, 0.8553, 0.8845, 0.8676, 0.875, 0.838, 0.9106, 0.8254, 0.91, 0.8317, 0.8908, 0.8385, 0.891, 0.8177, 0.9069, 0.7977, 0.8961, 0.8111, 0.874, 0.8231, 0.8847, 0.468, 0.5105, 0.4543, 0.5081, 0.4579, 0.4843, 0.4718, 0.4938, 0.5004, 0.512, 0.4914, 0.5121, 0.4912, 0.4986, 0.4992, 0.4979, 0.5149, 0.5103, 0.5004, 0.512, 0.4992, 0.4979, 0.5106, 0.4935, 0.4817, 0.512, 0.468, 0.5105, 0.4718, 0.4938, 0.4829, 0.498, 0.4914, 0.5121, 0.4817, 0.512, 0.4829, 0.498, 0.4912, 0.4986, 0.5251, 0.5087, 0.5149, 0.5103, 0.5106, 0.4935, 0.5227, 0.4855, 0.4974, 0.4914, 0.5056, 0.4858, 0.5106, 0.4935, 0.4992, 0.4979, 0.4912, 0.4924, 0.4974, 0.4914, 0.4992, 0.4979, 0.4912, 0.4986, 0.255, 0.8488, 0.275, 0.8781, 0.2363, 0.9036, 0.2317, 0.882, 0.4845, 0.4914, 0.4912, 0.4924, 0.4912, 0.4986, 0.4829, 0.498, 0.255, 0.0002193, 0.2687, 0.003252, 0.279, 0.03496, 0.2705, 0.04442, 0.243, 0.01157, 0.255, 0.0002193, 0.2705, 0.04442, 0.2536, 0.04895, 0.1505, 0.1771, 0.1407, 0.195, 0.1143, 0.1996, 0.1135, 0.1597, 0.1476, 0.04306, 0.1784, 0.07188, 0.1523, 0.1219, 0.1161, 0.08979, 0.2001, 0.09299, 0.215, 0.1106, 0.1933, 0.1334, 0.169, 0.1331, 0.2149, 0.0846, 0.2216, 0.1098, 0.215, 0.1106, 0.2001, 0.09299, 0.1161, 0.08979, 0.1041, 0.1035, 0.08525, 0.0877, 0.09839, 0.07269, 0.169, 0.1331, 0.1583, 0.1622, 0.1441, 0.1332, 0.1523, 0.1219, 0.2123, 0.1337, 0.2097, 0.1583, 0.1833, 0.1574, 0.1933, 0.1334, 0.2216, 0.1098, 0.2234, 0.1096, 0.2234, 0.1337, 0.2123, 0.1337, 0.1041, 0.1035, 0.07212, 0.1336, 0.058, 0.1228, 0.08525, 0.0877, 0.1583, 0.1622, 0.1505, 0.1771, 0.1135, 0.1597, 0.1441, 0.1332, 0.2097, 0.1583, 0.2152, 0.19, 0.1947, 0.1889, 0.1833, 0.1574, 0.1407, 0.195, 0.1182, 0.2429, 0.09389, 0.2288, 0.1143, 0.1996, 0.07212, 0.1336, 0.07226, 0.1597, 0.04522, 0.1384, 0.058, 0.1228, 0.2152, 0.19, 0.1972, 0.2267, 0.1452, 0.2213, 0.1947, 0.1889, 0.09389, 0.2288, 0.0802, 0.2473, 0.02688, 0.219, 0.03823, 0.2003, 0.07226, 0.1597, 0.03823, 0.2003, 0.01253, 0.1842, 0.04522, 0.1384, 0.1972, 0.2267, 0.1993, 0.2653, 0.1486, 0.2623, 0.1452, 0.2213, 0.1182, 0.2429, 0.1047, 0.2642, 0.0802, 0.2473, 0.09389, 0.2288, 0.1452, 0.2213, 0.1486, 0.2623, 0.1182, 0.2429, 0.1407, 0.195, 0.1833, 0.1574, 0.1947, 0.1889, 0.1505, 0.1771, 0.1583, 0.1622, 0.1933, 0.1334, 0.1833, 0.1574, 0.1583, 0.1622, 0.169, 0.1331, 0.1476, 0.04306, 0.1764, 0.04442, 0.1933, 0.04895, 0.2077, 0.06039, 0.2149, 0.0846, 0.2001, 0.09299, 0.1784, 0.07188, 0.1784, 0.07188, 0.2001, 0.09299, 0.169, 0.1331, 0.1523, 0.1219, 0.1947, 0.1889, 0.1452, 0.2213, 0.1407, 0.195, 0.1505, 0.1771, 0.2234, 0.06025, 0.2234, 0.08399, 0.2149, 0.0846, 0.2077, 0.06039, 0.03823, 0.2003, 0.02688, 0.219, 0.0002193, 0.203, 0.01253, 0.1842, 0.2234, 0.2278, 0.2234, 0.2669, 0.1993, 0.2653, 0.1972, 0.2267, 0.1143, 0.1996, 0.09389, 0.2288, 0.03823, 0.2003, 0.07226, 0.1597, 0.1486, 0.2623, 0.1363, 0.2828, 0.1047, 0.2642, 0.1182, 0.2429, 0.2234, 0.19, 0.2234, 0.2278, 0.1972, 0.2267, 0.2152, 0.19, 0.1135, 0.1597, 0.1143, 0.1996, 0.07226, 0.1597, 0.07212, 0.1336, 0.2234, 0.1588, 0.2234, 0.19, 0.2152, 0.19, 0.2097, 0.1583, 0.1441, 0.1332, 0.1135, 0.1597, 0.07212, 0.1336, 0.1041, 0.1035, 0.215, 0.1106, 0.2216, 0.1098, 0.2123, 0.1337, 0.1933, 0.1334, 0.2234, 0.1337, 0.2234, 0.1588, 0.2097, 0.1583, 0.2123, 0.1337, 0.1523, 0.1219, 0.1441, 0.1332, 0.1041, 0.1035, 0.1161, 0.08979, 0.2234, 0.08399, 0.2234, 0.1096, 0.2216, 0.1098, 0.2149, 0.0846, 0.1406, 0.03484, 0.1476, 0.04306, 0.1161, 0.08979, 0.09839, 0.07269, 0.1836, 0.3664, 0.1954, 0.3371, 0.2197, 0.3412, 0.2128, 0.375, 0.1614, 0.4146, 0.1836, 0.3664, 0.2128, 0.375, 0.1884, 0.4319, 0.1241, 0.361, 0.1309, 0.332, 0.1836, 0.3664, 0.1614, 0.4146, 0.1309, 0.332, 0.1457, 0.2987, 0.1954, 0.3371, 0.1836, 0.3664, 0.1486, 0.2623, 0.1514, 0.2761, 0.1471, 0.288, 0.1363, 0.2828, 0.1993, 0.2653, 0.1985, 0.2803, 0.1514, 0.2761, 0.1486, 0.2623, 0.2234, 0.2817, 0.2234, 0.2961, 0.1973, 0.2945, 0.1985, 0.2803, 0.1985, 0.2803, 0.1973, 0.2945, 0.1471, 0.288, 0.1514, 0.2761, 0.1457, 0.2987, 0.1471, 0.288, 0.1973, 0.2945, 0.1954, 0.3371, 0.2234, 0.2669, 0.2234, 0.2817, 0.1985, 0.2803, 0.1993, 0.2653, 0.1954, 0.3371, 0.1973, 0.2945, 0.2234, 0.2961, 0.2197, 0.3412, 0.1406, 0.03484, 0.1678, 0.03496, 0.1764, 0.04442, 0.1476, 0.04306, 0.7056, 0.5799, 0.7136, 0.5326, 0.751, 0.5596, 0.7285, 0.5942, 0.05631, 0.7983, 0.07705, 0.7908, 0.09124, 0.8037, 0.06931, 0.8242, 0.1003, 0.7856, 0.1186, 0.7817, 0.115, 0.7981, 0.1027, 0.7957, 0.1339, 0.646, 0.1389, 0.5301, 0.1693, 0.5293, 0.1691, 0.6461, 0.04178, 0.7287, 0.03973, 0.6472, 0.06287, 0.6483, 0.06512, 0.7266, 0.09213, 0.7244, 0.0903, 0.6495, 0.1134, 0.649, 0.1144, 0.7228, 0.06931, 0.8242, 0.0817, 0.8483, 0.06138, 0.8775, 0.03453, 0.8492, 0.1353, 0.7224, 0.1339, 0.646, 0.1691, 0.6461, 0.1689, 0.7214, 0.1394, 0.7808, 0.1687, 0.7804, 0.1686, 0.8042, 0.1396, 0.8023, 0.0903, 0.6495, 0.09698, 0.5304, 0.1201, 0.53, 0.1134, 0.649, 0.03973, 0.6472, 0.03754, 0.5225, 0.06923, 0.5271, 0.06287, 0.6483, 0.002172, 0.6457, 0.01775, 0.5193, 0.03754, 0.5225, 0.03973, 0.6472, 0.1186, 0.7817, 0.1394, 0.7808, 0.1396, 0.8023, 0.115, 0.7981, 0.1144, 0.7228, 0.1134, 0.649, 0.1339, 0.646, 0.1353, 0.7224, 0.3507, 0.9771, 0.3404, 0.946, 0.3488, 0.9442, 0.3619, 0.9705, 0.002257, 0.7323, 0.002172, 0.6457, 0.03973, 0.6472, 0.04178, 0.7287, 0.1134, 0.649, 0.1201, 0.53, 0.1389, 0.5301, 0.1339, 0.646, 0.0175, 0.8141, 0.05631, 0.7983, 0.06931, 0.8242, 0.03453, 0.8492, 0.6701, 0.5654, 0.6695, 0.5188, 0.6934, 0.5243, 0.691, 0.5724, 0.1416, 0.8255, 0.1501, 0.8644, 0.1314, 0.8781, 0.1204, 0.8488, 0.1094, 0.8188, 0.116, 0.8134, 0.1416, 0.8255, 0.1204, 0.8488, 0.1686, 0.8042, 0.1685, 0.8397, 0.1416, 0.8255, 0.1396, 0.8023, 0.1396, 0.8023, 0.1416, 0.8255, 0.116, 0.8134, 0.115, 0.7981, 0.09124, 0.8037, 0.09897, 0.8178, 0.0817, 0.8483, 0.06931, 0.8242, 0.09897, 0.8178, 0.1094, 0.8188, 0.1204, 0.8488, 0.0817, 0.8483, 0.1204, 0.8488, 0.1314, 0.8781, 0.1048, 0.8818, 0.0817, 0.8483, 0.691, 0.5724, 0.6934, 0.5243, 0.7136, 0.5326, 0.7056, 0.5799, 0.379, 0.96, 0.3786, 0.9295, 0.3961, 0.9372, 0.3847, 0.9621, 0.06287, 0.6483, 0.06923, 0.5271, 0.09698, 0.5304, 0.0903, 0.6495, 0.06512, 0.7266, 0.06287, 0.6483, 0.0903, 0.6495, 0.09213, 0.7244, 0.07705, 0.7908, 0.1003, 0.7856, 0.1027, 0.7957, 0.09124, 0.8037, 0.06512, 0.7266, 0.09213, 0.7244, 0.1003, 0.7856, 0.07705, 0.7908, 0.002257, 0.7323, 0.04178, 0.7287, 0.05631, 0.7983, 0.0175, 0.8141, 0.1144, 0.7228, 0.1353, 0.7224, 0.1394, 0.7808, 0.1186, 0.7817, 0.1353, 0.7224, 0.1689, 0.7214, 0.1687, 0.7804, 0.1394, 0.7808, 0.09213, 0.7244, 0.1144, 0.7228, 0.1186, 0.7817, 0.1003, 0.7856, 0.04178, 0.7287, 0.06512, 0.7266, 0.07705, 0.7908, 0.05631, 0.7983, 0.6673, 0.2588, 0.6687, 0.2436, 0.6805, 0.2432, 0.6782, 0.2594, 0.7671, 0.5375, 0.751, 0.5596, 0.7136, 0.5326, 0.7426, 0.5198, 0.5775, 0.5587, 0.5388, 0.5313, 0.553, 0.5076, 0.593, 0.5373, 0.6695, 0.5188, 0.6695, 0.5183, 0.6935, 0.5239, 0.6934, 0.5243, 0.6451, 0.5714, 0.6422, 0.5236, 0.6695, 0.5188, 0.6701, 0.5654, 0.6051, 0.5942, 0.5775, 0.5587, 0.593, 0.5373, 0.6208, 0.5834, 0.6208, 0.5834, 0.593, 0.5373, 0.6422, 0.5236, 0.6451, 0.5714, 0.6422, 0.5236, 0.6673, 0.2588, 0.6782, 0.2594, 0.6695, 0.5183, 0.7136, 0.5326, 0.6979, 0.2592, 0.7094, 0.261, 0.7426, 0.5198, 0.6876, 0.2596, 0.6901, 0.2439, 0.6991, 0.2437, 0.6979, 0.2592, 0.593, 0.5373, 0.6523, 0.2576, 0.6673, 0.2588, 0.6422, 0.5236, 0.6934, 0.5243, 0.6935, 0.5239, 0.7136, 0.5326, 0.6422, 0.5236, 0.6695, 0.5183, 0.6695, 0.5188, 0.6695, 0.5183, 0.6782, 0.2594, 0.6876, 0.2596, 0.6935, 0.5239, 0.6935, 0.5239, 0.6876, 0.2596, 0.6979, 0.2592, 0.7136, 0.5326, 0.553, 0.5076, 0.6362, 0.2566, 0.6523, 0.2576, 0.593, 0.5373, 0.6278, 0.2378, 0.6421, 0.2245, 0.6561, 0.2294, 0.6537, 0.2411, 0.6991, 0.2437, 0.6974, 0.2315, 0.7079, 0.2285, 0.72, 0.2435, 0.6979, 0.2592, 0.6991, 0.2437, 0.72, 0.2435, 0.7094, 0.261, 0.6523, 0.2576, 0.6537, 0.2411, 0.6687, 0.2436, 0.6673, 0.2588, 0.6782, 0.2594, 0.6805, 0.2432, 0.6901, 0.2439, 0.6876, 0.2596, 0.6362, 0.2566, 0.6278, 0.2378, 0.6537, 0.2411, 0.6523, 0.2576, 0.6793, 0.2316, 0.6875, -0.001734, 0.6879, 0.2314, 0.6879, 0.2314, 0.6875, -0.001734, 0.6974, 0.2315, 0.6901, 0.2439, 0.6879, 0.2314, 0.6974, 0.2315, 0.6991, 0.2437, 0.6805, 0.2432, 0.6793, 0.2316, 0.6879, 0.2314, 0.6901, 0.2439, 0.6537, 0.2411, 0.6561, 0.2294, 0.6695, 0.2305, 0.6687, 0.2436, 0.6687, 0.2436, 0.6695, 0.2305, 0.6793, 0.2316, 0.6805, 0.2432, 0.6561, 0.2294, 0.6875, -0.001734, 0.6695, 0.2305, 0.6695, 0.2305, 0.6875, -0.001734, 0.6793, 0.2316, 0.6974, 0.2315, 0.6875, -0.001734, 0.7079, 0.2285, 0.6421, 0.2245, 0.6875, -0.001734, 0.6561, 0.2294, 0.3404, 0.946, 0.3441, 0.6594, 0.3563, 0.6582, 0.3488, 0.9442, 0.3786, 0.9295, 0.3852, 0.6592, 0.3973, 0.6597, 0.3961, 0.9372, 0.3733, 0.9622, 0.3621, 0.9368, 0.3786, 0.9295, 0.379, 0.96, 0.3949, 0.9697, 0.408, 0.9447, 0.4193, 0.9473, 0.4097, 0.9783, 0.3847, 0.9621, 0.3961, 0.9372, 0.408, 0.9447, 0.3949, 0.9697, 0.3619, 0.9705, 0.3488, 0.9442, 0.3621, 0.9368, 0.3733, 0.9622, 0.3973, 0.6597, 0.3974, 0.6496, 0.4144, 0.6482, 0.414, 0.661, 0.3563, 0.6582, 0.3554, 0.6472, 0.3739, 0.6488, 0.3736, 0.6599, 0.3621, 0.9368, 0.3736, 0.6599, 0.3852, 0.6592, 0.3786, 0.9295, 0.408, 0.9447, 0.414, 0.661, 0.4312, 0.6625, 0.4193, 0.9473, 0.3488, 0.9442, 0.3563, 0.6582, 0.3736, 0.6599, 0.3621, 0.9368, 0.3961, 0.9372, 0.3973, 0.6597, 0.414, 0.661, 0.408, 0.9447, 0.3739, 0.6488, 0.3746, 0.63, 0.3855, 0.6312, 0.3852, 0.6496, 0.3404, 0.6458, 0.3483, 0.6278, 0.3581, 0.6298, 0.3554, 0.6472, 0.3852, 0.6592, 0.3852, 0.6496, 0.3974, 0.6496, 0.3973, 0.6597, 0.3441, 0.6594, 0.3404, 0.6458, 0.3554, 0.6472, 0.3563, 0.6582, 0.3736, 0.6599, 0.3739, 0.6488, 0.3852, 0.6496, 0.3852, 0.6592, 0.414, 0.661, 0.4144, 0.6482, 0.4356, 0.6468, 0.4312, 0.6625, 0.3855, 0.6312, 0.3884, 0.5121, 0.3981, 0.5123, 0.3975, 0.6303, 0.3975, 0.6303, 0.3981, 0.5123, 0.4118, 0.511, 0.4131, 0.6307, 0.4144, 0.6482, 0.4131, 0.6307, 0.4267, 0.629, 0.4356, 0.6468, 0.3554, 0.6472, 0.3581, 0.6298, 0.3746, 0.63, 0.3739, 0.6488, 0.3974, 0.6496, 0.3975, 0.6303, 0.4131, 0.6307, 0.4144, 0.6482, 0.3852, 0.6496, 0.3855, 0.6312, 0.3975, 0.6303, 0.3974, 0.6496, 0.1685, 0.8397, 0.1684, 0.8711, 0.1501, 0.8644, 0.1416, 0.8255, 0.3747, 0.4855, 0.3696, 0.4931, 0.3577, 0.4849, 0.3698, 0.4796, 0.3483, 0.6278, 0.3548, 0.508, 0.3649, 0.5098, 0.3581, 0.6298, 0.3746, 0.63, 0.3794, 0.5118, 0.3884, 0.5121, 0.3855, 0.6312, 0.4131, 0.6307, 0.4118, 0.511, 0.4255, 0.5089, 0.4267, 0.629, 0.3581, 0.6298, 0.3649, 0.5098, 0.3794, 0.5118, 0.3746, 0.63, 0.9457, 0.9886, 0.9463, 0.9719, 0.9557, 0.973, 0.9533, 0.9896, 0.9135, 0.9946, 0.9092, 0.9794, 0.9196, 0.9761, 0.9233, 0.992, 0.2234, 0.01485, 0.2234, 0.06025, 0.2077, 0.06039, 0.2149, 0.009613, 0.4104, 0.4793, 0.4224, 0.485, 0.4084, 0.4943, 0.4037, 0.4868, 0.2149, 0.009613, 0.2077, 0.06039, 0.1933, 0.04895, 0.2038, 0.01157, 0.4037, 0.4868, 0.4084, 0.4943, 0.3971, 0.4982, 0.3957, 0.4916, 0.9557, 0.973, 0.9617, 0.9304, 0.9707, 0.9319, 0.9704, 0.9775, 0.9334, 0.9729, 0.9302, 0.9293, 0.9483, 0.9311, 0.9463, 0.9719, 0.9658, 0.9927, 0.9704, 0.9775, 0.9796, 0.9816, 0.9743, 0.9957, 0.9356, 0.9894, 0.9334, 0.9729, 0.9463, 0.9719, 0.9457, 0.9886, 0.9533, 0.9896, 0.9557, 0.973, 0.9704, 0.9775, 0.9658, 0.9927, 0.9233, 0.992, 0.9196, 0.9761, 0.9334, 0.9729, 0.9356, 0.9894, 0.9483, 0.9311, 0.9488, 0.9092, 0.9614, 0.9088, 0.9617, 0.9304, 0.8963, 0.934, 0.9021, 0.8937, 0.9261, 0.906, 0.9226, 0.9307, 0.9196, 0.9761, 0.9226, 0.9307, 0.9302, 0.9293, 0.9334, 0.9729, 0.9092, 0.9794, 0.8963, 0.934, 0.9226, 0.9307, 0.9196, 0.9761, 0.9463, 0.9719, 0.9483, 0.9311, 0.9617, 0.9304, 0.9557, 0.973, 0.9704, 0.9775, 0.9707, 0.9319, 0.9965, 0.9364, 0.9796, 0.9816, 0.9614, 0.9088, 0.9555, 0.8895, 0.9642, 0.8835, 0.9691, 0.9058, 0.9332, 0.9093, 0.9396, 0.8892, 0.9486, 0.8896, 0.9488, 0.9092, 0.9707, 0.9319, 0.9691, 0.9058, 0.9893, 0.8953, 0.9965, 0.9364, 0.9302, 0.9293, 0.9332, 0.9093, 0.9488, 0.9092, 0.9483, 0.9311, 0.9617, 0.9304, 0.9614, 0.9088, 0.9691, 0.9058, 0.9707, 0.9319, 0.9226, 0.9307, 0.9261, 0.906, 0.9332, 0.9093, 0.9302, 0.9293, 0.9476, 0.8776, 0.9486, 0.8896, 0.9396, 0.8892, 0.9319, 0.8828, 0.9642, 0.8835, 0.9555, 0.8895, 0.9486, 0.8896, 0.9476, 0.8776, 0.9261, 0.906, 0.9319, 0.8828, 0.9396, 0.8892, 0.9332, 0.9093, 0.9021, 0.8937, 0.9199, 0.873, 0.9319, 0.8828, 0.9261, 0.906, 0.9488, 0.9092, 0.9486, 0.8896, 0.9555, 0.8895, 0.9614, 0.9088, 0.9691, 0.9058, 0.9642, 0.8835, 0.9764, 0.873, 0.9893, 0.8953, 0.4118, 0.511, 0.4084, 0.4943, 0.4224, 0.485, 0.4255, 0.5089, 0.3794, 0.5118, 0.3808, 0.4978, 0.3888, 0.4986, 0.3884, 0.5121, 0.3649, 0.5098, 0.3696, 0.4931, 0.3808, 0.4978, 0.3794, 0.5118, 0.3981, 0.5123, 0.3971, 0.4982, 0.4084, 0.4943, 0.4118, 0.511, 0.3884, 0.5121, 0.3888, 0.4986, 0.3971, 0.4982, 0.3981, 0.5123, 0.3548, 0.508, 0.3577, 0.4849, 0.3696, 0.4931, 0.3649, 0.5098, 0.3828, 0.4913, 0.3808, 0.4978, 0.3696, 0.4931, 0.3747, 0.4855, 0.389, 0.4924, 0.3888, 0.4986, 0.3808, 0.4978, 0.3828, 0.4913, 0.0817, 0.8483, 0.1048, 0.8818, 0.09991, 0.9036, 0.06138, 0.8775, 0.3957, 0.4916, 0.3971, 0.4982, 0.3888, 0.4986, 0.389, 0.4924, 0.1918, 0.0002194, 0.1764, 0.04442, 0.1678, 0.03496, 0.1781, 0.003252, 0.2038, 0.01157, 0.1933, 0.04895, 0.1764, 0.04442, 0.1918, 0.0002194])
me_cube_001.use_remesh_preserve_volume = False
me_cube_001.use_remesh_preserve_attributes = False
me_cube_001.use_mirror_vertex_groups = False
me_cube_001.update()
arm_armature = bpy.data.armatures.new('Armature')  # bones are not reproduced

# ---- objects
ob_armature = bpy.data.objects.new('Armature', arm_armature)
ob_cube = bpy.data.objects.new('Cube', me_cube_001)

# ---- transforms, parenting, visibility, modifiers, constraints
ob_armature.location = (0.0, 0.0, 5.405)
ob_armature.show_in_front = True
ob_armature.lineart.crease_threshold = 0.0
ob_cube.location = (0.0, 0.0, 0.0)
ob_cube.scale = (0.6348, 0.6348, 0.6348)
ob_cube.lineart.crease_threshold = 0.0

# ---- collection membership
col_collection_1.objects.link(ob_armature)
col_collection_1.objects.link(ob_cube)

# ---- scene / render settings (as saved in the file)
scene.frame_start = 1; scene.frame_end = 250; scene.frame_set(1)
scene.render.engine = 'BLENDER_EEVEE_NEXT'
scene.render.resolution_percentage = 50
scene.render.dither_intensity = 0.0
scene.cycles.use_denoising = False
scene.cycles.samples = 128
scene.cycles.sampling_pattern = 'TABULATED_SOBOL'
scene.cycles.light_sampling_threshold = 0.0
scene.cycles.use_adaptive_sampling = False
scene.cycles.use_light_tree = False
scene.cycles.blur_glossy = 0.0
scene.cycles.sample_clamp_indirect = 0.0
scene.view_settings.view_transform = 'Standard'
bpy.context.view_layer.update()

# ---- added for rendering (the .blend has no active camera and no usable light): camera, sun
cam_auto = bpy.data.cameras.new('AutoCamera')
cam_auto.lens = 50.0
cam_auto.sensor_width = 36.0
cam_auto.clip_end = 1000.0
ob_auto_camera = bpy.data.objects.new('AutoCamera', cam_auto)
scene.collection.objects.link(ob_auto_camera)
ob_auto_camera.location = (11.2461, -13.579, 14.8572)
ob_auto_camera.rotation_euler = (1.09748, -7.21219e-08, 0.694738)
scene.camera = ob_auto_camera
light_auto_sun = bpy.data.lights.new('AutoSun', 'SUN')
light_auto_sun.energy = 3.0
light_auto_sun.angle = 0.0523599
ob_auto_sun = bpy.data.objects.new('AutoSun', light_auto_sun)
scene.collection.objects.link(ob_auto_sun)
ob_auto_sun.rotation_euler = (0.872665, 0.174533, 0.523599)
bpy.context.view_layer.update()
